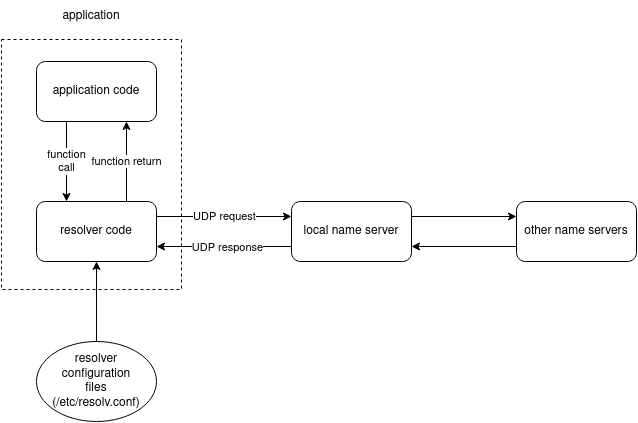

The diagram above was exported from draw.io. Its source (the exported page's mxGraphModel, read from the mxfile embedded in the PNG):
<mxGraphModel dx="1350" dy="763" grid="1" gridSize="10" guides="1" tooltips="1" connect="1" arrows="1" fold="1" page="1" pageScale="1" pageWidth="850" pageHeight="1100" math="0" shadow="0">
  <root>
    <mxCell id="zEyxH8hlWrWIj6ptMK8Q-0" />
    <mxCell id="zEyxH8hlWrWIj6ptMK8Q-1" parent="zEyxH8hlWrWIj6ptMK8Q-0" />
    <mxCell id="ZXpkFdp0IzXOBSVILWKI-15" value="" style="rounded=0;whiteSpace=wrap;html=1;dashed=1;fillOpacity=0;" vertex="1" parent="zEyxH8hlWrWIj6ptMK8Q-1">
      <mxGeometry x="135" y="88" width="180" height="250" as="geometry" />
    </mxCell>
    <mxCell id="ZXpkFdp0IzXOBSVILWKI-2" value="&lt;div&gt;function&lt;/div&gt;&lt;div&gt;call&lt;br&gt;&lt;/div&gt;" style="edgeStyle=orthogonalEdgeStyle;rounded=0;orthogonalLoop=1;jettySize=auto;html=1;exitX=0.25;exitY=1;exitDx=0;exitDy=0;entryX=0.25;entryY=0;entryDx=0;entryDy=0;" edge="1" parent="zEyxH8hlWrWIj6ptMK8Q-1" source="ZXpkFdp0IzXOBSVILWKI-0" target="ZXpkFdp0IzXOBSVILWKI-1">
      <mxGeometry relative="1" as="geometry" />
    </mxCell>
    <mxCell id="ZXpkFdp0IzXOBSVILWKI-0" value="application code" style="rounded=1;whiteSpace=wrap;html=1;" vertex="1" parent="zEyxH8hlWrWIj6ptMK8Q-1">
      <mxGeometry x="170" y="110" width="120" height="60" as="geometry" />
    </mxCell>
    <mxCell id="ZXpkFdp0IzXOBSVILWKI-1" value="resolver code" style="rounded=1;whiteSpace=wrap;html=1;" vertex="1" parent="zEyxH8hlWrWIj6ptMK8Q-1">
      <mxGeometry x="170" y="250" width="120" height="60" as="geometry" />
    </mxCell>
    <mxCell id="ZXpkFdp0IzXOBSVILWKI-4" value="function return" style="endArrow=classic;html=1;rounded=0;strokeWidth=1;exitX=0.75;exitY=0;exitDx=0;exitDy=0;entryX=0.75;entryY=1;entryDx=0;entryDy=0;" edge="1" parent="zEyxH8hlWrWIj6ptMK8Q-1" source="ZXpkFdp0IzXOBSVILWKI-1" target="ZXpkFdp0IzXOBSVILWKI-0">
      <mxGeometry width="50" height="50" relative="1" as="geometry">
        <mxPoint x="230" y="240" as="sourcePoint" />
        <mxPoint x="280" y="190" as="targetPoint" />
      </mxGeometry>
    </mxCell>
    <mxCell id="ZXpkFdp0IzXOBSVILWKI-5" value="&lt;div&gt;resolver &lt;br&gt;&lt;/div&gt;&lt;div&gt;configuration&lt;/div&gt;&lt;div&gt;files&lt;/div&gt;&lt;div&gt;(/etc/resolv.conf)&lt;br&gt;&lt;/div&gt;" style="ellipse;whiteSpace=wrap;html=1;" vertex="1" parent="zEyxH8hlWrWIj6ptMK8Q-1">
      <mxGeometry x="170" y="390" width="120" height="80" as="geometry" />
    </mxCell>
    <mxCell id="ZXpkFdp0IzXOBSVILWKI-6" value="local name server" style="rounded=1;whiteSpace=wrap;html=1;" vertex="1" parent="zEyxH8hlWrWIj6ptMK8Q-1">
      <mxGeometry x="425" y="250" width="120" height="60" as="geometry" />
    </mxCell>
    <mxCell id="ZXpkFdp0IzXOBSVILWKI-7" value="other name servers" style="rounded=1;whiteSpace=wrap;html=1;" vertex="1" parent="zEyxH8hlWrWIj6ptMK8Q-1">
      <mxGeometry x="650" y="250" width="120" height="60" as="geometry" />
    </mxCell>
    <mxCell id="ZXpkFdp0IzXOBSVILWKI-8" value="UDP request" style="endArrow=classic;html=1;rounded=0;strokeWidth=1;entryX=0;entryY=0.25;entryDx=0;entryDy=0;exitX=1;exitY=0.25;exitDx=0;exitDy=0;" edge="1" parent="zEyxH8hlWrWIj6ptMK8Q-1" source="ZXpkFdp0IzXOBSVILWKI-1" target="ZXpkFdp0IzXOBSVILWKI-6">
      <mxGeometry width="50" height="50" relative="1" as="geometry">
        <mxPoint x="330" y="310" as="sourcePoint" />
        <mxPoint x="380" y="260" as="targetPoint" />
      </mxGeometry>
    </mxCell>
    <mxCell id="ZXpkFdp0IzXOBSVILWKI-9" value="" style="endArrow=classic;html=1;rounded=0;strokeWidth=1;entryX=1;entryY=0.75;entryDx=0;entryDy=0;exitX=0;exitY=0.75;exitDx=0;exitDy=0;" edge="1" parent="zEyxH8hlWrWIj6ptMK8Q-1" source="ZXpkFdp0IzXOBSVILWKI-6" target="ZXpkFdp0IzXOBSVILWKI-1">
      <mxGeometry width="50" height="50" relative="1" as="geometry">
        <mxPoint x="420" y="295" as="sourcePoint" />
        <mxPoint x="450" y="280" as="targetPoint" />
      </mxGeometry>
    </mxCell>
    <mxCell id="ZXpkFdp0IzXOBSVILWKI-12" value="UDP response" style="edgeLabel;html=1;align=center;verticalAlign=middle;resizable=0;points=[];" vertex="1" connectable="0" parent="ZXpkFdp0IzXOBSVILWKI-9">
      <mxGeometry x="0.3037" relative="1" as="geometry">
        <mxPoint x="23" as="offset" />
      </mxGeometry>
    </mxCell>
    <mxCell id="ZXpkFdp0IzXOBSVILWKI-10" value="" style="endArrow=classic;html=1;rounded=0;strokeWidth=1;entryX=0;entryY=0.25;entryDx=0;entryDy=0;exitX=1;exitY=0.25;exitDx=0;exitDy=0;" edge="1" parent="zEyxH8hlWrWIj6ptMK8Q-1" source="ZXpkFdp0IzXOBSVILWKI-6" target="ZXpkFdp0IzXOBSVILWKI-7">
      <mxGeometry width="50" height="50" relative="1" as="geometry">
        <mxPoint x="400" y="330" as="sourcePoint" />
        <mxPoint x="450" y="280" as="targetPoint" />
      </mxGeometry>
    </mxCell>
    <mxCell id="ZXpkFdp0IzXOBSVILWKI-11" value="" style="endArrow=classic;html=1;rounded=0;strokeWidth=1;exitX=0;exitY=0.75;exitDx=0;exitDy=0;entryX=1;entryY=0.75;entryDx=0;entryDy=0;" edge="1" parent="zEyxH8hlWrWIj6ptMK8Q-1" source="ZXpkFdp0IzXOBSVILWKI-7" target="ZXpkFdp0IzXOBSVILWKI-6">
      <mxGeometry width="50" height="50" relative="1" as="geometry">
        <mxPoint x="400" y="330" as="sourcePoint" />
        <mxPoint x="450" y="280" as="targetPoint" />
      </mxGeometry>
    </mxCell>
    <mxCell id="ZXpkFdp0IzXOBSVILWKI-14" value="" style="endArrow=classic;html=1;rounded=0;strokeWidth=1;entryX=0.5;entryY=1;entryDx=0;entryDy=0;exitX=0.5;exitY=0;exitDx=0;exitDy=0;" edge="1" parent="zEyxH8hlWrWIj6ptMK8Q-1" source="ZXpkFdp0IzXOBSVILWKI-5" target="ZXpkFdp0IzXOBSVILWKI-1">
      <mxGeometry width="50" height="50" relative="1" as="geometry">
        <mxPoint x="200" y="380" as="sourcePoint" />
        <mxPoint x="250" y="330" as="targetPoint" />
      </mxGeometry>
    </mxCell>
    <mxCell id="ZXpkFdp0IzXOBSVILWKI-16" value="application" style="text;html=1;strokeColor=none;fillColor=none;align=center;verticalAlign=middle;whiteSpace=wrap;rounded=0;dashed=1;" vertex="1" parent="zEyxH8hlWrWIj6ptMK8Q-1">
      <mxGeometry x="195" y="50" width="60" height="30" as="geometry" />
    </mxCell>
  </root>
</mxGraphModel>